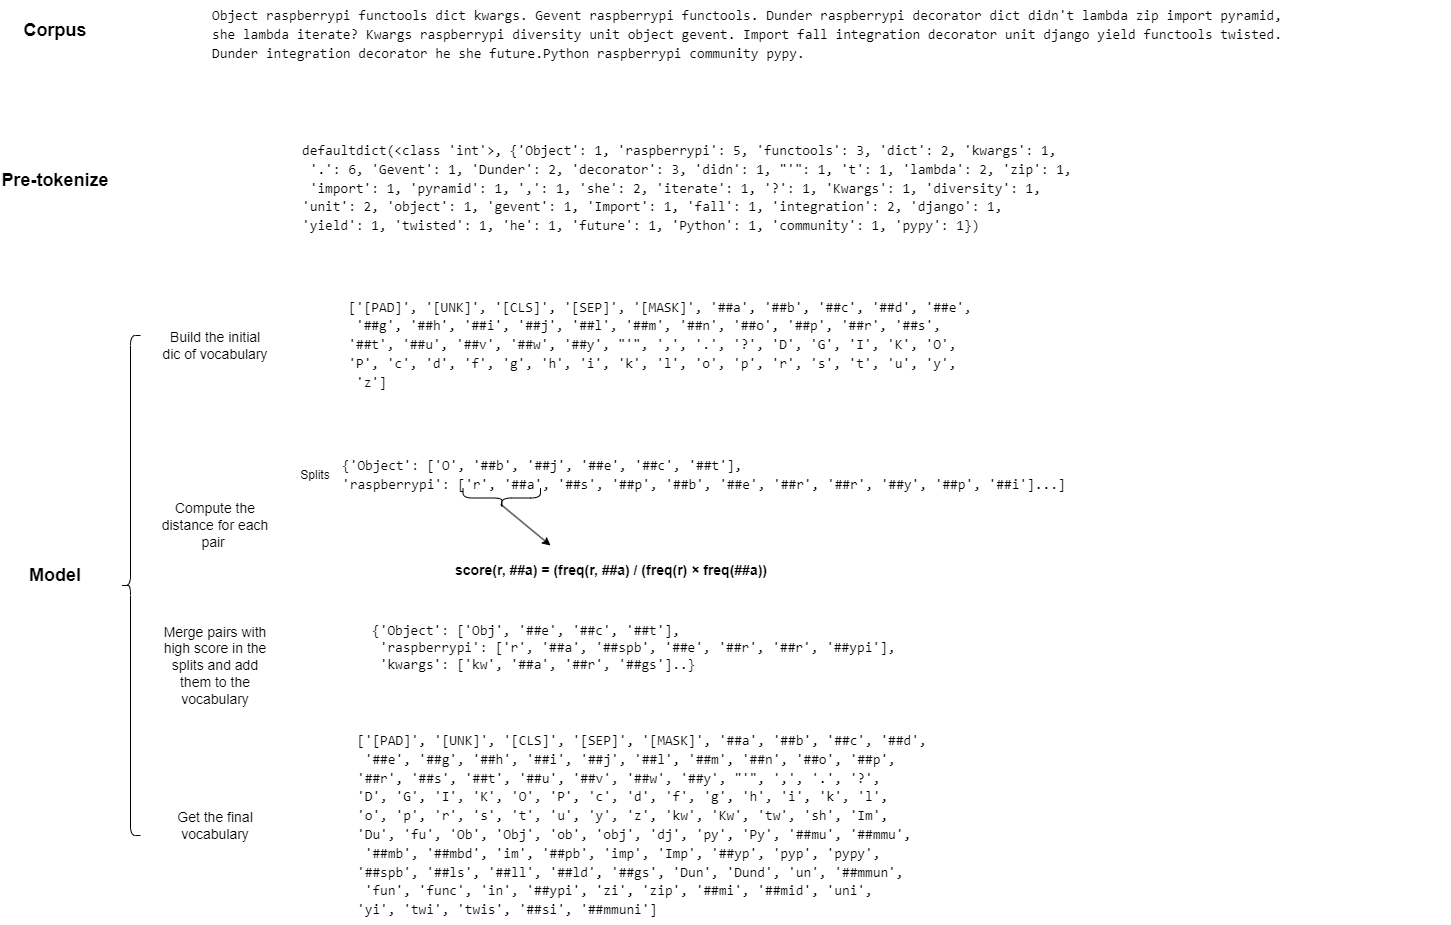

The diagram above was exported from draw.io. Its source (the exported page's mxGraphModel, read from the mxfile embedded in the PNG):
<mxGraphModel dx="2263" dy="905" grid="1" gridSize="10" guides="1" tooltips="1" connect="1" arrows="1" fold="1" page="1" pageScale="1" pageWidth="827" pageHeight="1169" math="0" shadow="0">
  <root>
    <mxCell id="0" />
    <mxCell id="1" parent="0" />
    <mxCell id="6KGNkqNoDoniF7Qksgd8-2" value="&lt;b&gt;&lt;font style=&quot;font-size: 18px;&quot;&gt;Corpus&lt;/font&gt;&lt;/b&gt;" style="text;html=1;strokeColor=none;fillColor=none;align=center;verticalAlign=middle;whiteSpace=wrap;rounded=0;" parent="1" vertex="1">
      <mxGeometry x="-785" y="80" width="60" height="30" as="geometry" />
    </mxCell>
    <mxCell id="UhyyQu8yupx-ho6MUC8F-1" value="&lt;font style=&quot;font-size: 18px;&quot;&gt;&lt;b style=&quot;&quot;&gt;Pre-tokenize&lt;/b&gt;&lt;/font&gt;" style="text;html=1;strokeColor=none;fillColor=none;align=center;verticalAlign=middle;whiteSpace=wrap;rounded=0;" vertex="1" parent="1">
      <mxGeometry x="-810" y="230" width="110" height="30" as="geometry" />
    </mxCell>
    <mxCell id="UhyyQu8yupx-ho6MUC8F-2" value="&lt;pre style=&quot;box-sizing: border-box; overflow: auto; font-size: 14px; padding: 1px 0px; margin-top: 0px; margin-bottom: 0px; line-height: inherit; word-break: break-all; overflow-wrap: break-word; background-color: rgb(255, 255, 255); border: 0px; border-radius: 0px; vertical-align: baseline; text-align: left;&quot;&gt;['[PAD]', '[UNK]', '[CLS]', '[SEP]', '[MASK]', '##a', '##b', '##c', '##d', '##e',&lt;/pre&gt;&lt;pre style=&quot;box-sizing: border-box; overflow: auto; font-size: 14px; padding: 1px 0px; margin-top: 0px; margin-bottom: 0px; line-height: inherit; word-break: break-all; overflow-wrap: break-word; background-color: rgb(255, 255, 255); border: 0px; border-radius: 0px; vertical-align: baseline; text-align: left;&quot;&gt; '##g', '##h', '##i', '##j', '##l', '##m', '##n', '##o', '##p', '##r', '##s', &lt;/pre&gt;&lt;pre style=&quot;box-sizing: border-box; overflow: auto; font-size: 14px; padding: 1px 0px; margin-top: 0px; margin-bottom: 0px; line-height: inherit; word-break: break-all; overflow-wrap: break-word; background-color: rgb(255, 255, 255); border: 0px; border-radius: 0px; vertical-align: baseline; text-align: left;&quot;&gt;'##t', '##u', '##v', '##w', '##y', &quot;'&quot;, ',', '.', '?', 'D', 'G', 'I', 'K', 'O', &lt;/pre&gt;&lt;pre style=&quot;box-sizing: border-box; overflow: auto; font-size: 14px; padding: 1px 0px; margin-top: 0px; margin-bottom: 0px; line-height: inherit; word-break: break-all; overflow-wrap: break-word; background-color: rgb(255, 255, 255); border: 0px; border-radius: 0px; vertical-align: baseline; text-align: left;&quot;&gt;'P', 'c', 'd', 'f', 'g', 'h', 'i', 'k', 'l', 'o', 'p', 'r', 's', 't', 'u', 'y',&lt;/pre&gt;&lt;pre style=&quot;box-sizing: border-box; overflow: auto; font-size: 14px; padding: 1px 0px; margin-top: 0px; margin-bottom: 0px; line-height: inherit; word-break: break-all; overflow-wrap: break-word; background-color: rgb(255, 255, 255); border: 0px; border-radius: 0px; vertical-align: baseline; text-align: left;&quot;&gt; 'z']&lt;/pre&gt;" style="text;html=1;strokeColor=none;fillColor=none;align=center;verticalAlign=middle;whiteSpace=wrap;rounded=0;" vertex="1" parent="1">
      <mxGeometry x="-470" y="360" width="640" height="100" as="geometry" />
    </mxCell>
    <mxCell id="UhyyQu8yupx-ho6MUC8F-14" value="&lt;pre style=&quot;border: 0px; color: rgb(0, 0, 0); font-style: normal; font-variant-ligatures: normal; font-variant-caps: normal; font-weight: 400; letter-spacing: normal; orphans: 2; text-indent: 0px; text-transform: none; widows: 2; word-spacing: 0px; -webkit-text-stroke-width: 0px; text-decoration-thickness: initial; text-decoration-style: initial; text-decoration-color: initial; text-align: justify; box-sizing: border-box; overflow: auto; font-size: 14px; padding: 1px 0px; margin-top: 0px; margin-bottom: 0px; line-height: inherit; word-break: break-all; overflow-wrap: break-word; background-color: rgb(255, 255, 255); border-radius: 0px; vertical-align: baseline;&quot;&gt;Object raspberrypi functools dict kwargs. Gevent raspberrypi functools. Dunder raspberrypi decorator dict didn't lambda zip import pyramid, &lt;/pre&gt;&lt;pre style=&quot;border: 0px; color: rgb(0, 0, 0); font-style: normal; font-variant-ligatures: normal; font-variant-caps: normal; font-weight: 400; letter-spacing: normal; orphans: 2; text-indent: 0px; text-transform: none; widows: 2; word-spacing: 0px; -webkit-text-stroke-width: 0px; text-decoration-thickness: initial; text-decoration-style: initial; text-decoration-color: initial; text-align: justify; box-sizing: border-box; overflow: auto; font-size: 14px; padding: 1px 0px; margin-top: 0px; margin-bottom: 0px; line-height: inherit; word-break: break-all; overflow-wrap: break-word; background-color: rgb(255, 255, 255); border-radius: 0px; vertical-align: baseline;&quot;&gt;she lambda iterate? Kwargs raspberrypi diversity unit object gevent. Import fall integration decorator unit django yield functools twisted. &lt;/pre&gt;&lt;pre style=&quot;border: 0px; color: rgb(0, 0, 0); font-style: normal; font-variant-ligatures: normal; font-variant-caps: normal; font-weight: 400; letter-spacing: normal; orphans: 2; text-indent: 0px; text-transform: none; widows: 2; word-spacing: 0px; -webkit-text-stroke-width: 0px; text-decoration-thickness: initial; text-decoration-style: initial; text-decoration-color: initial; text-align: justify; box-sizing: border-box; overflow: auto; font-size: 14px; padding: 1px 0px; margin-top: 0px; margin-bottom: 0px; line-height: inherit; word-break: break-all; overflow-wrap: break-word; background-color: rgb(255, 255, 255); border-radius: 0px; vertical-align: baseline;&quot;&gt;Dunder integration decorator he she future.Python raspberrypi community pypy.&lt;/pre&gt;&lt;pre style=&quot;border: 0px; color: rgb(0, 0, 0); font-style: normal; font-variant-ligatures: normal; font-variant-caps: normal; font-weight: 400; letter-spacing: normal; orphans: 2; text-indent: 0px; text-transform: none; widows: 2; word-spacing: 0px; -webkit-text-stroke-width: 0px; text-decoration-thickness: initial; text-decoration-style: initial; text-decoration-color: initial; text-align: justify; box-sizing: border-box; overflow: auto; font-size: 14px; padding: 1px 0px; margin-top: 0px; margin-bottom: 0px; line-height: inherit; word-break: break-all; overflow-wrap: break-word; background-color: rgb(255, 255, 255); border-radius: 0px; vertical-align: baseline;&quot;&gt;&lt;span style=&quot;font-family: Helvetica; white-space: normal;&quot;&gt;&amp;nbsp;&lt;/span&gt;&lt;br&gt;&lt;/pre&gt;" style="text;whiteSpace=wrap;html=1;" vertex="1" parent="1">
      <mxGeometry x="-600" y="65" width="1240" height="80" as="geometry" />
    </mxCell>
    <mxCell id="UhyyQu8yupx-ho6MUC8F-15" value="&lt;pre style=&quot;box-sizing: border-box; overflow: auto; font-family: monospace; font-size: 14px; display: block; padding: 1px 0px; margin: 0px; line-height: inherit; color: rgb(0, 0, 0); word-break: break-all; overflow-wrap: break-word; background-color: rgb(255, 255, 255); border: 0px; border-radius: 0px; vertical-align: baseline; font-style: normal; font-variant-ligatures: normal; font-variant-caps: normal; font-weight: 400; letter-spacing: normal; orphans: 2; text-align: left; text-indent: 0px; text-transform: none; widows: 2; word-spacing: 0px; -webkit-text-stroke-width: 0px; text-decoration-thickness: initial; text-decoration-style: initial; text-decoration-color: initial;&quot;&gt;defaultdict(&amp;lt;class 'int'&amp;gt;, {'Object': 1, 'raspberrypi': 5, 'functools': 3, 'dict': 2, 'kwargs': 1,&lt;/pre&gt;&lt;pre style=&quot;box-sizing: border-box; overflow: auto; font-family: monospace; font-size: 14px; display: block; padding: 1px 0px; margin: 0px; line-height: inherit; color: rgb(0, 0, 0); word-break: break-all; overflow-wrap: break-word; background-color: rgb(255, 255, 255); border: 0px; border-radius: 0px; vertical-align: baseline; font-style: normal; font-variant-ligatures: normal; font-variant-caps: normal; font-weight: 400; letter-spacing: normal; orphans: 2; text-align: left; text-indent: 0px; text-transform: none; widows: 2; word-spacing: 0px; -webkit-text-stroke-width: 0px; text-decoration-thickness: initial; text-decoration-style: initial; text-decoration-color: initial;&quot;&gt; '.': 6, 'Gevent': 1, 'Dunder': 2, 'decorator': 3, 'didn': 1, &quot;'&quot;: 1, 't': 1, 'lambda': 2, 'zip': 1,&lt;/pre&gt;&lt;pre style=&quot;box-sizing: border-box; overflow: auto; font-family: monospace; font-size: 14px; display: block; padding: 1px 0px; margin: 0px; line-height: inherit; color: rgb(0, 0, 0); word-break: break-all; overflow-wrap: break-word; background-color: rgb(255, 255, 255); border: 0px; border-radius: 0px; vertical-align: baseline; font-style: normal; font-variant-ligatures: normal; font-variant-caps: normal; font-weight: 400; letter-spacing: normal; orphans: 2; text-align: left; text-indent: 0px; text-transform: none; widows: 2; word-spacing: 0px; -webkit-text-stroke-width: 0px; text-decoration-thickness: initial; text-decoration-style: initial; text-decoration-color: initial;&quot;&gt; 'import': 1, 'pyramid': 1, ',': 1, 'she': 2, 'iterate': 1, '?': 1, 'Kwargs': 1, 'diversity': 1, &lt;/pre&gt;&lt;pre style=&quot;box-sizing: border-box; overflow: auto; font-family: monospace; font-size: 14px; display: block; padding: 1px 0px; margin: 0px; line-height: inherit; color: rgb(0, 0, 0); word-break: break-all; overflow-wrap: break-word; background-color: rgb(255, 255, 255); border: 0px; border-radius: 0px; vertical-align: baseline; font-style: normal; font-variant-ligatures: normal; font-variant-caps: normal; font-weight: 400; letter-spacing: normal; orphans: 2; text-align: left; text-indent: 0px; text-transform: none; widows: 2; word-spacing: 0px; -webkit-text-stroke-width: 0px; text-decoration-thickness: initial; text-decoration-style: initial; text-decoration-color: initial;&quot;&gt;'unit': 2, 'object': 1, 'gevent': 1, 'Import': 1, 'fall': 1, 'integration': 2, 'django': 1, &lt;/pre&gt;&lt;pre style=&quot;box-sizing: border-box; overflow: auto; font-family: monospace; font-size: 14px; display: block; padding: 1px 0px; margin: 0px; line-height: inherit; color: rgb(0, 0, 0); word-break: break-all; overflow-wrap: break-word; background-color: rgb(255, 255, 255); border: 0px; border-radius: 0px; vertical-align: baseline; font-style: normal; font-variant-ligatures: normal; font-variant-caps: normal; font-weight: 400; letter-spacing: normal; orphans: 2; text-align: left; text-indent: 0px; text-transform: none; widows: 2; word-spacing: 0px; -webkit-text-stroke-width: 0px; text-decoration-thickness: initial; text-decoration-style: initial; text-decoration-color: initial;&quot;&gt;'yield': 1, 'twisted': 1, 'he': 1, 'future': 1, 'Python': 1, 'community': 1, 'pypy': 1})&lt;/pre&gt;" style="text;whiteSpace=wrap;html=1;" vertex="1" parent="1">
      <mxGeometry x="-510" y="200" width="840" height="100" as="geometry" />
    </mxCell>
    <mxCell id="UhyyQu8yupx-ho6MUC8F-17" value="&lt;font style=&quot;font-size: 18px;&quot;&gt;&lt;b&gt;Model&lt;/b&gt;&lt;/font&gt;" style="text;html=1;strokeColor=none;fillColor=none;align=center;verticalAlign=middle;whiteSpace=wrap;rounded=0;" vertex="1" parent="1">
      <mxGeometry x="-810" y="625" width="110" height="30" as="geometry" />
    </mxCell>
    <mxCell id="UhyyQu8yupx-ho6MUC8F-18" value="&lt;font style=&quot;font-size: 14px;&quot;&gt;Build the initial dic of vocabulary&lt;/font&gt;" style="text;html=1;strokeColor=none;fillColor=none;align=center;verticalAlign=middle;whiteSpace=wrap;rounded=0;" vertex="1" parent="1">
      <mxGeometry x="-650" y="390" width="110" height="40" as="geometry" />
    </mxCell>
    <mxCell id="UhyyQu8yupx-ho6MUC8F-21" value="&lt;font style=&quot;font-size: 14px;&quot;&gt;Compute the distance for each pair&amp;nbsp;&lt;/font&gt;" style="text;html=1;strokeColor=none;fillColor=none;align=center;verticalAlign=middle;whiteSpace=wrap;rounded=0;" vertex="1" parent="1">
      <mxGeometry x="-650" y="570" width="110" height="40" as="geometry" />
    </mxCell>
    <mxCell id="UhyyQu8yupx-ho6MUC8F-24" value="&lt;pre style=&quot;box-sizing: border-box; overflow: auto; font-family: monospace; font-size: 14px; display: block; padding: 1px 0px; margin: 0px; line-height: inherit; color: rgb(0, 0, 0); word-break: break-all; overflow-wrap: break-word; background-color: rgb(255, 255, 255); border: 0px; border-radius: 0px; vertical-align: baseline; font-style: normal; font-variant-ligatures: normal; font-variant-caps: normal; font-weight: 400; letter-spacing: normal; orphans: 2; text-align: left; text-indent: 0px; text-transform: none; widows: 2; word-spacing: 0px; -webkit-text-stroke-width: 0px; text-decoration-thickness: initial; text-decoration-style: initial; text-decoration-color: initial;&quot;&gt;{'Object': ['O', '##b', '##j', '##e', '##c', '##t'], &lt;/pre&gt;&lt;pre style=&quot;box-sizing: border-box; overflow: auto; font-family: monospace; font-size: 14px; display: block; padding: 1px 0px; margin: 0px; line-height: inherit; color: rgb(0, 0, 0); word-break: break-all; overflow-wrap: break-word; background-color: rgb(255, 255, 255); border: 0px; border-radius: 0px; vertical-align: baseline; font-style: normal; font-variant-ligatures: normal; font-variant-caps: normal; font-weight: 400; letter-spacing: normal; orphans: 2; text-align: left; text-indent: 0px; text-transform: none; widows: 2; word-spacing: 0px; -webkit-text-stroke-width: 0px; text-decoration-thickness: initial; text-decoration-style: initial; text-decoration-color: initial;&quot;&gt;'raspberrypi': ['r', '##a', '##s', '##p', '##b', '##e', '##r', '##r', '##y', '##p', '##i']...]&lt;/pre&gt;" style="text;whiteSpace=wrap;html=1;" vertex="1" parent="1">
      <mxGeometry x="-470" y="515" width="560" height="50" as="geometry" />
    </mxCell>
    <mxCell id="UhyyQu8yupx-ho6MUC8F-25" value="&lt;font style=&quot;font-size: 14px;&quot;&gt;&lt;b&gt;score(r, ##a) = (freq(r, ##a) / (freq(r) × freq(##a))&lt;/b&gt;&lt;/font&gt;" style="text;html=1;strokeColor=none;fillColor=none;align=center;verticalAlign=middle;whiteSpace=wrap;rounded=0;" vertex="1" parent="1">
      <mxGeometry x="-414" y="620" width="430" height="30" as="geometry" />
    </mxCell>
    <mxCell id="UhyyQu8yupx-ho6MUC8F-27" value="" style="endArrow=classic;html=1;rounded=0;exitX=0.286;exitY=1.075;exitDx=0;exitDy=0;exitPerimeter=0;" edge="1" parent="1" source="UhyyQu8yupx-ho6MUC8F-24">
      <mxGeometry width="50" height="50" relative="1" as="geometry">
        <mxPoint x="-260" y="700" as="sourcePoint" />
        <mxPoint x="-260" y="610" as="targetPoint" />
      </mxGeometry>
    </mxCell>
    <mxCell id="UhyyQu8yupx-ho6MUC8F-28" value="" style="shape=curlyBracket;whiteSpace=wrap;html=1;rounded=1;flipH=1;labelPosition=right;verticalLabelPosition=middle;align=left;verticalAlign=middle;rotation=90;" vertex="1" parent="1">
      <mxGeometry x="-318.75" y="523.75" width="20" height="77.5" as="geometry" />
    </mxCell>
    <mxCell id="UhyyQu8yupx-ho6MUC8F-30" value="&lt;font style=&quot;font-size: 14px;&quot;&gt;Merge pairs with high score in the splits and add them to the vocabulary&lt;/font&gt;" style="text;html=1;strokeColor=none;fillColor=none;align=center;verticalAlign=middle;whiteSpace=wrap;rounded=0;" vertex="1" parent="1">
      <mxGeometry x="-650" y="710" width="110" height="40" as="geometry" />
    </mxCell>
    <mxCell id="UhyyQu8yupx-ho6MUC8F-31" value="Splits" style="text;html=1;strokeColor=none;fillColor=none;align=center;verticalAlign=middle;whiteSpace=wrap;rounded=0;" vertex="1" parent="1">
      <mxGeometry x="-550" y="520" width="110" height="40" as="geometry" />
    </mxCell>
    <mxCell id="UhyyQu8yupx-ho6MUC8F-33" value="&lt;pre style=&quot;box-sizing: border-box; overflow: auto; font-family: monospace; font-size: 14px; display: block; padding: 1px 0px; margin: 0px; line-height: inherit; color: rgb(0, 0, 0); word-break: break-all; overflow-wrap: break-word; background-color: rgb(255, 255, 255); border: 0px; border-radius: 0px; vertical-align: baseline; font-style: normal; font-variant-ligatures: normal; font-variant-caps: normal; font-weight: 400; letter-spacing: normal; orphans: 2; text-align: left; text-indent: 0px; text-transform: none; widows: 2; word-spacing: 0px; -webkit-text-stroke-width: 0px; text-decoration-thickness: initial; text-decoration-style: initial; text-decoration-color: initial;&quot;&gt;{'Object': ['Obj', '##e', '##c', '##t'],&lt;br&gt; 'raspberrypi': ['r', '##a', '##spb', '##e', '##r', '##r', '##ypi'],&lt;br&gt; 'kwargs': ['kw', '##a', '##r', '##gs']..}&lt;/pre&gt;" style="text;whiteSpace=wrap;html=1;" vertex="1" parent="1">
      <mxGeometry x="-440" y="680" width="560" height="70" as="geometry" />
    </mxCell>
    <mxCell id="UhyyQu8yupx-ho6MUC8F-35" value="&lt;font style=&quot;font-size: 14px;&quot;&gt;Get the final vocabulary&lt;/font&gt;" style="text;html=1;strokeColor=none;fillColor=none;align=center;verticalAlign=middle;whiteSpace=wrap;rounded=0;" vertex="1" parent="1">
      <mxGeometry x="-650" y="870" width="110" height="40" as="geometry" />
    </mxCell>
    <mxCell id="UhyyQu8yupx-ho6MUC8F-37" value="&lt;pre style=&quot;box-sizing: border-box; overflow: auto; font-family: monospace; font-size: 14px; display: block; padding: 1px 0px; margin: 0px; line-height: inherit; color: rgb(0, 0, 0); word-break: break-all; overflow-wrap: break-word; background-color: rgb(255, 255, 255); border: 0px; border-radius: 0px; vertical-align: baseline; font-style: normal; font-variant-ligatures: normal; font-variant-caps: normal; font-weight: 400; letter-spacing: normal; orphans: 2; text-align: left; text-indent: 0px; text-transform: none; widows: 2; word-spacing: 0px; -webkit-text-stroke-width: 0px; text-decoration-thickness: initial; text-decoration-style: initial; text-decoration-color: initial;&quot;&gt;['[PAD]', '[UNK]', '[CLS]', '[SEP]', '[MASK]', '##a', '##b', '##c', '##d',&lt;/pre&gt;&lt;pre style=&quot;box-sizing: border-box; overflow: auto; font-family: monospace; font-size: 14px; display: block; padding: 1px 0px; margin: 0px; line-height: inherit; color: rgb(0, 0, 0); word-break: break-all; overflow-wrap: break-word; background-color: rgb(255, 255, 255); border: 0px; border-radius: 0px; vertical-align: baseline; font-style: normal; font-variant-ligatures: normal; font-variant-caps: normal; font-weight: 400; letter-spacing: normal; orphans: 2; text-align: left; text-indent: 0px; text-transform: none; widows: 2; word-spacing: 0px; -webkit-text-stroke-width: 0px; text-decoration-thickness: initial; text-decoration-style: initial; text-decoration-color: initial;&quot;&gt; '##e', '##g', '##h', '##i', '##j', '##l', '##m', '##n', '##o', '##p', &lt;/pre&gt;&lt;pre style=&quot;box-sizing: border-box; overflow: auto; font-family: monospace; font-size: 14px; display: block; padding: 1px 0px; margin: 0px; line-height: inherit; color: rgb(0, 0, 0); word-break: break-all; overflow-wrap: break-word; background-color: rgb(255, 255, 255); border: 0px; border-radius: 0px; vertical-align: baseline; font-style: normal; font-variant-ligatures: normal; font-variant-caps: normal; font-weight: 400; letter-spacing: normal; orphans: 2; text-align: left; text-indent: 0px; text-transform: none; widows: 2; word-spacing: 0px; -webkit-text-stroke-width: 0px; text-decoration-thickness: initial; text-decoration-style: initial; text-decoration-color: initial;&quot;&gt;'##r', '##s', '##t', '##u', '##v', '##w', '##y', &quot;'&quot;, ',', '.', '?', &lt;/pre&gt;&lt;pre style=&quot;box-sizing: border-box; overflow: auto; font-family: monospace; font-size: 14px; display: block; padding: 1px 0px; margin: 0px; line-height: inherit; color: rgb(0, 0, 0); word-break: break-all; overflow-wrap: break-word; background-color: rgb(255, 255, 255); border: 0px; border-radius: 0px; vertical-align: baseline; font-style: normal; font-variant-ligatures: normal; font-variant-caps: normal; font-weight: 400; letter-spacing: normal; orphans: 2; text-align: left; text-indent: 0px; text-transform: none; widows: 2; word-spacing: 0px; -webkit-text-stroke-width: 0px; text-decoration-thickness: initial; text-decoration-style: initial; text-decoration-color: initial;&quot;&gt;'D', 'G', 'I', 'K', 'O', 'P', 'c', 'd', 'f', 'g', 'h', 'i', 'k', 'l', &lt;/pre&gt;&lt;pre style=&quot;box-sizing: border-box; overflow: auto; font-family: monospace; font-size: 14px; display: block; padding: 1px 0px; margin: 0px; line-height: inherit; color: rgb(0, 0, 0); word-break: break-all; overflow-wrap: break-word; background-color: rgb(255, 255, 255); border: 0px; border-radius: 0px; vertical-align: baseline; font-style: normal; font-variant-ligatures: normal; font-variant-caps: normal; font-weight: 400; letter-spacing: normal; orphans: 2; text-align: left; text-indent: 0px; text-transform: none; widows: 2; word-spacing: 0px; -webkit-text-stroke-width: 0px; text-decoration-thickness: initial; text-decoration-style: initial; text-decoration-color: initial;&quot;&gt;'o', 'p', 'r', 's', 't', 'u', 'y', 'z', 'kw', 'Kw', 'tw', 'sh', 'Im', &lt;/pre&gt;&lt;pre style=&quot;box-sizing: border-box; overflow: auto; font-family: monospace; font-size: 14px; display: block; padding: 1px 0px; margin: 0px; line-height: inherit; color: rgb(0, 0, 0); word-break: break-all; overflow-wrap: break-word; background-color: rgb(255, 255, 255); border: 0px; border-radius: 0px; vertical-align: baseline; font-style: normal; font-variant-ligatures: normal; font-variant-caps: normal; font-weight: 400; letter-spacing: normal; orphans: 2; text-align: left; text-indent: 0px; text-transform: none; widows: 2; word-spacing: 0px; -webkit-text-stroke-width: 0px; text-decoration-thickness: initial; text-decoration-style: initial; text-decoration-color: initial;&quot;&gt;'Du', 'fu', 'Ob', 'Obj', 'ob', 'obj', 'dj', 'py', 'Py', '##mu', '##mmu',&lt;/pre&gt;&lt;pre style=&quot;box-sizing: border-box; overflow: auto; font-family: monospace; font-size: 14px; display: block; padding: 1px 0px; margin: 0px; line-height: inherit; color: rgb(0, 0, 0); word-break: break-all; overflow-wrap: break-word; background-color: rgb(255, 255, 255); border: 0px; border-radius: 0px; vertical-align: baseline; font-style: normal; font-variant-ligatures: normal; font-variant-caps: normal; font-weight: 400; letter-spacing: normal; orphans: 2; text-align: left; text-indent: 0px; text-transform: none; widows: 2; word-spacing: 0px; -webkit-text-stroke-width: 0px; text-decoration-thickness: initial; text-decoration-style: initial; text-decoration-color: initial;&quot;&gt; '##mb', '##mbd', 'im', '##pb', 'imp', 'Imp', '##yp', 'pyp', 'pypy', &lt;/pre&gt;&lt;pre style=&quot;box-sizing: border-box; overflow: auto; font-family: monospace; font-size: 14px; display: block; padding: 1px 0px; margin: 0px; line-height: inherit; color: rgb(0, 0, 0); word-break: break-all; overflow-wrap: break-word; background-color: rgb(255, 255, 255); border: 0px; border-radius: 0px; vertical-align: baseline; font-style: normal; font-variant-ligatures: normal; font-variant-caps: normal; font-weight: 400; letter-spacing: normal; orphans: 2; text-align: left; text-indent: 0px; text-transform: none; widows: 2; word-spacing: 0px; -webkit-text-stroke-width: 0px; text-decoration-thickness: initial; text-decoration-style: initial; text-decoration-color: initial;&quot;&gt;'##spb', '##ls', '##ll', '##ld', '##gs', 'Dun', 'Dund', 'un', '##mmun',&lt;/pre&gt;&lt;pre style=&quot;box-sizing: border-box; overflow: auto; font-family: monospace; font-size: 14px; display: block; padding: 1px 0px; margin: 0px; line-height: inherit; color: rgb(0, 0, 0); word-break: break-all; overflow-wrap: break-word; background-color: rgb(255, 255, 255); border: 0px; border-radius: 0px; vertical-align: baseline; font-style: normal; font-variant-ligatures: normal; font-variant-caps: normal; font-weight: 400; letter-spacing: normal; orphans: 2; text-align: left; text-indent: 0px; text-transform: none; widows: 2; word-spacing: 0px; -webkit-text-stroke-width: 0px; text-decoration-thickness: initial; text-decoration-style: initial; text-decoration-color: initial;&quot;&gt; 'fun', 'func', 'in', '##ypi', 'zi', 'zip', '##mi', '##mid', 'uni', &lt;/pre&gt;&lt;pre style=&quot;box-sizing: border-box; overflow: auto; font-family: monospace; font-size: 14px; display: block; padding: 1px 0px; margin: 0px; line-height: inherit; color: rgb(0, 0, 0); word-break: break-all; overflow-wrap: break-word; background-color: rgb(255, 255, 255); border: 0px; border-radius: 0px; vertical-align: baseline; font-style: normal; font-variant-ligatures: normal; font-variant-caps: normal; font-weight: 400; letter-spacing: normal; orphans: 2; text-align: left; text-indent: 0px; text-transform: none; widows: 2; word-spacing: 0px; -webkit-text-stroke-width: 0px; text-decoration-thickness: initial; text-decoration-style: initial; text-decoration-color: initial;&quot;&gt;'yi', 'twi', 'twis', '##si', '##mmuni']&lt;/pre&gt;" style="text;whiteSpace=wrap;html=1;" vertex="1" parent="1">
      <mxGeometry x="-455" y="790" width="590" height="200" as="geometry" />
    </mxCell>
    <mxCell id="UhyyQu8yupx-ho6MUC8F-38" value="" style="shape=curlyBracket;whiteSpace=wrap;html=1;rounded=1;labelPosition=left;verticalLabelPosition=middle;align=right;verticalAlign=middle;" vertex="1" parent="1">
      <mxGeometry x="-690" y="400" width="20" height="500" as="geometry" />
    </mxCell>
  </root>
</mxGraphModel>